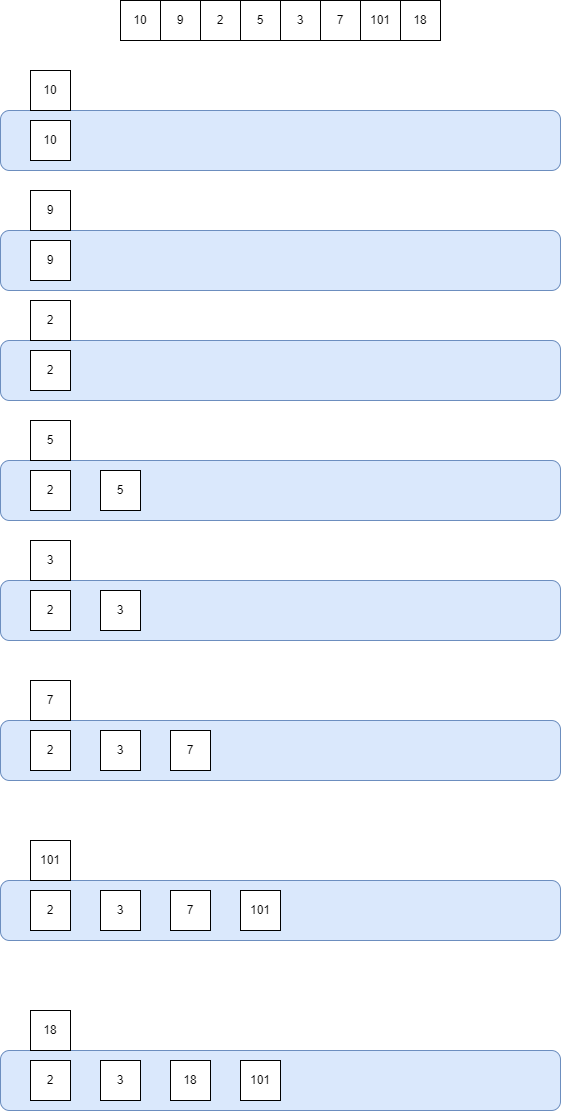

The diagram above was exported from draw.io. Its source (the exported page's mxGraphModel, read from the mxfile embedded in the PNG):
<mxGraphModel dx="1434" dy="746" grid="1" gridSize="10" guides="1" tooltips="1" connect="1" arrows="1" fold="1" page="1" pageScale="1" pageWidth="827" pageHeight="1169" math="0" shadow="0">
  <root>
    <mxCell id="0" />
    <mxCell id="1" parent="0" />
    <mxCell id="TavkqI-njkVq14fgAes3-12" value="" style="rounded=1;whiteSpace=wrap;html=1;fillColor=#dae8fc;strokeColor=#6c8ebf;" vertex="1" parent="1">
      <mxGeometry x="80" y="150" width="560" height="60" as="geometry" />
    </mxCell>
    <mxCell id="TavkqI-njkVq14fgAes3-1" value="10" style="rounded=0;whiteSpace=wrap;html=1;" vertex="1" parent="1">
      <mxGeometry x="200" y="40" width="40" height="40" as="geometry" />
    </mxCell>
    <mxCell id="TavkqI-njkVq14fgAes3-2" value="9" style="rounded=0;whiteSpace=wrap;html=1;" vertex="1" parent="1">
      <mxGeometry x="240" y="40" width="40" height="40" as="geometry" />
    </mxCell>
    <mxCell id="TavkqI-njkVq14fgAes3-3" value="2" style="rounded=0;whiteSpace=wrap;html=1;" vertex="1" parent="1">
      <mxGeometry x="280" y="40" width="40" height="40" as="geometry" />
    </mxCell>
    <mxCell id="TavkqI-njkVq14fgAes3-4" value="5" style="rounded=0;whiteSpace=wrap;html=1;" vertex="1" parent="1">
      <mxGeometry x="320" y="40" width="40" height="40" as="geometry" />
    </mxCell>
    <mxCell id="TavkqI-njkVq14fgAes3-5" value="3" style="rounded=0;whiteSpace=wrap;html=1;" vertex="1" parent="1">
      <mxGeometry x="360" y="40" width="40" height="40" as="geometry" />
    </mxCell>
    <mxCell id="TavkqI-njkVq14fgAes3-7" value="7" style="rounded=0;whiteSpace=wrap;html=1;" vertex="1" parent="1">
      <mxGeometry x="400" y="40" width="40" height="40" as="geometry" />
    </mxCell>
    <mxCell id="TavkqI-njkVq14fgAes3-8" value="101" style="rounded=0;whiteSpace=wrap;html=1;" vertex="1" parent="1">
      <mxGeometry x="440" y="40" width="40" height="40" as="geometry" />
    </mxCell>
    <mxCell id="TavkqI-njkVq14fgAes3-9" value="18" style="rounded=0;whiteSpace=wrap;html=1;" vertex="1" parent="1">
      <mxGeometry x="480" y="40" width="40" height="40" as="geometry" />
    </mxCell>
    <mxCell id="TavkqI-njkVq14fgAes3-11" value="10" style="rounded=0;whiteSpace=wrap;html=1;" vertex="1" parent="1">
      <mxGeometry x="110" y="160" width="40" height="40" as="geometry" />
    </mxCell>
    <mxCell id="TavkqI-njkVq14fgAes3-13" value="" style="rounded=1;whiteSpace=wrap;html=1;fillColor=#dae8fc;strokeColor=#6c8ebf;" vertex="1" parent="1">
      <mxGeometry x="80" y="270" width="560" height="60" as="geometry" />
    </mxCell>
    <mxCell id="TavkqI-njkVq14fgAes3-14" value="9" style="rounded=0;whiteSpace=wrap;html=1;" vertex="1" parent="1">
      <mxGeometry x="110" y="280" width="40" height="40" as="geometry" />
    </mxCell>
    <mxCell id="TavkqI-njkVq14fgAes3-15" value="" style="rounded=1;whiteSpace=wrap;html=1;fillColor=#dae8fc;strokeColor=#6c8ebf;" vertex="1" parent="1">
      <mxGeometry x="80" y="380" width="560" height="60" as="geometry" />
    </mxCell>
    <mxCell id="TavkqI-njkVq14fgAes3-16" value="2" style="rounded=0;whiteSpace=wrap;html=1;" vertex="1" parent="1">
      <mxGeometry x="110" y="390" width="40" height="40" as="geometry" />
    </mxCell>
    <mxCell id="TavkqI-njkVq14fgAes3-17" value="" style="rounded=1;whiteSpace=wrap;html=1;fillColor=#dae8fc;strokeColor=#6c8ebf;" vertex="1" parent="1">
      <mxGeometry x="80" y="500" width="560" height="60" as="geometry" />
    </mxCell>
    <mxCell id="TavkqI-njkVq14fgAes3-18" value="2" style="rounded=0;whiteSpace=wrap;html=1;" vertex="1" parent="1">
      <mxGeometry x="110" y="510" width="40" height="40" as="geometry" />
    </mxCell>
    <mxCell id="TavkqI-njkVq14fgAes3-19" value="5" style="rounded=0;whiteSpace=wrap;html=1;" vertex="1" parent="1">
      <mxGeometry x="180" y="510" width="40" height="40" as="geometry" />
    </mxCell>
    <mxCell id="TavkqI-njkVq14fgAes3-20" value="" style="rounded=1;whiteSpace=wrap;html=1;fillColor=#dae8fc;strokeColor=#6c8ebf;" vertex="1" parent="1">
      <mxGeometry x="80" y="620" width="560" height="60" as="geometry" />
    </mxCell>
    <mxCell id="TavkqI-njkVq14fgAes3-21" value="2" style="rounded=0;whiteSpace=wrap;html=1;" vertex="1" parent="1">
      <mxGeometry x="110" y="630" width="40" height="40" as="geometry" />
    </mxCell>
    <mxCell id="TavkqI-njkVq14fgAes3-22" value="3" style="rounded=0;whiteSpace=wrap;html=1;" vertex="1" parent="1">
      <mxGeometry x="180" y="630" width="40" height="40" as="geometry" />
    </mxCell>
    <mxCell id="TavkqI-njkVq14fgAes3-23" value="" style="rounded=1;whiteSpace=wrap;html=1;fillColor=#dae8fc;strokeColor=#6c8ebf;" vertex="1" parent="1">
      <mxGeometry x="80" y="760" width="560" height="60" as="geometry" />
    </mxCell>
    <mxCell id="TavkqI-njkVq14fgAes3-24" value="2" style="rounded=0;whiteSpace=wrap;html=1;" vertex="1" parent="1">
      <mxGeometry x="110" y="770" width="40" height="40" as="geometry" />
    </mxCell>
    <mxCell id="TavkqI-njkVq14fgAes3-25" value="3" style="rounded=0;whiteSpace=wrap;html=1;" vertex="1" parent="1">
      <mxGeometry x="180" y="770" width="40" height="40" as="geometry" />
    </mxCell>
    <mxCell id="TavkqI-njkVq14fgAes3-26" value="7" style="rounded=0;whiteSpace=wrap;html=1;" vertex="1" parent="1">
      <mxGeometry x="250" y="770" width="40" height="40" as="geometry" />
    </mxCell>
    <mxCell id="TavkqI-njkVq14fgAes3-27" value="10" style="rounded=0;whiteSpace=wrap;html=1;" vertex="1" parent="1">
      <mxGeometry x="110" y="110" width="40" height="40" as="geometry" />
    </mxCell>
    <mxCell id="TavkqI-njkVq14fgAes3-28" value="9" style="rounded=0;whiteSpace=wrap;html=1;" vertex="1" parent="1">
      <mxGeometry x="110" y="230" width="40" height="40" as="geometry" />
    </mxCell>
    <mxCell id="TavkqI-njkVq14fgAes3-30" value="2" style="rounded=0;whiteSpace=wrap;html=1;" vertex="1" parent="1">
      <mxGeometry x="110" y="340" width="40" height="40" as="geometry" />
    </mxCell>
    <mxCell id="TavkqI-njkVq14fgAes3-31" value="5" style="rounded=0;whiteSpace=wrap;html=1;" vertex="1" parent="1">
      <mxGeometry x="110" y="460" width="40" height="40" as="geometry" />
    </mxCell>
    <mxCell id="TavkqI-njkVq14fgAes3-32" value="3" style="rounded=0;whiteSpace=wrap;html=1;" vertex="1" parent="1">
      <mxGeometry x="110" y="580" width="40" height="40" as="geometry" />
    </mxCell>
    <mxCell id="TavkqI-njkVq14fgAes3-33" value="7" style="rounded=0;whiteSpace=wrap;html=1;" vertex="1" parent="1">
      <mxGeometry x="110" y="720" width="40" height="40" as="geometry" />
    </mxCell>
    <mxCell id="TavkqI-njkVq14fgAes3-34" value="" style="rounded=1;whiteSpace=wrap;html=1;fillColor=#dae8fc;strokeColor=#6c8ebf;" vertex="1" parent="1">
      <mxGeometry x="80" y="920" width="560" height="60" as="geometry" />
    </mxCell>
    <mxCell id="TavkqI-njkVq14fgAes3-35" value="2" style="rounded=0;whiteSpace=wrap;html=1;" vertex="1" parent="1">
      <mxGeometry x="110" y="930" width="40" height="40" as="geometry" />
    </mxCell>
    <mxCell id="TavkqI-njkVq14fgAes3-36" value="3" style="rounded=0;whiteSpace=wrap;html=1;" vertex="1" parent="1">
      <mxGeometry x="180" y="930" width="40" height="40" as="geometry" />
    </mxCell>
    <mxCell id="TavkqI-njkVq14fgAes3-37" value="7" style="rounded=0;whiteSpace=wrap;html=1;" vertex="1" parent="1">
      <mxGeometry x="250" y="930" width="40" height="40" as="geometry" />
    </mxCell>
    <mxCell id="TavkqI-njkVq14fgAes3-40" value="101" style="rounded=0;whiteSpace=wrap;html=1;" vertex="1" parent="1">
      <mxGeometry x="110" y="880" width="40" height="40" as="geometry" />
    </mxCell>
    <mxCell id="TavkqI-njkVq14fgAes3-41" value="101" style="rounded=0;whiteSpace=wrap;html=1;" vertex="1" parent="1">
      <mxGeometry x="320" y="930" width="40" height="40" as="geometry" />
    </mxCell>
    <mxCell id="TavkqI-njkVq14fgAes3-42" value="" style="rounded=1;whiteSpace=wrap;html=1;fillColor=#dae8fc;strokeColor=#6c8ebf;" vertex="1" parent="1">
      <mxGeometry x="80" y="1090" width="560" height="60" as="geometry" />
    </mxCell>
    <mxCell id="TavkqI-njkVq14fgAes3-43" value="2" style="rounded=0;whiteSpace=wrap;html=1;" vertex="1" parent="1">
      <mxGeometry x="110" y="1100" width="40" height="40" as="geometry" />
    </mxCell>
    <mxCell id="TavkqI-njkVq14fgAes3-44" value="3" style="rounded=0;whiteSpace=wrap;html=1;" vertex="1" parent="1">
      <mxGeometry x="180" y="1100" width="40" height="40" as="geometry" />
    </mxCell>
    <mxCell id="TavkqI-njkVq14fgAes3-45" value="18" style="rounded=0;whiteSpace=wrap;html=1;" vertex="1" parent="1">
      <mxGeometry x="250" y="1100" width="40" height="40" as="geometry" />
    </mxCell>
    <mxCell id="TavkqI-njkVq14fgAes3-47" value="101" style="rounded=0;whiteSpace=wrap;html=1;" vertex="1" parent="1">
      <mxGeometry x="320" y="1100" width="40" height="40" as="geometry" />
    </mxCell>
    <mxCell id="TavkqI-njkVq14fgAes3-48" value="18" style="rounded=0;whiteSpace=wrap;html=1;" vertex="1" parent="1">
      <mxGeometry x="110" y="1050" width="40" height="40" as="geometry" />
    </mxCell>
  </root>
</mxGraphModel>